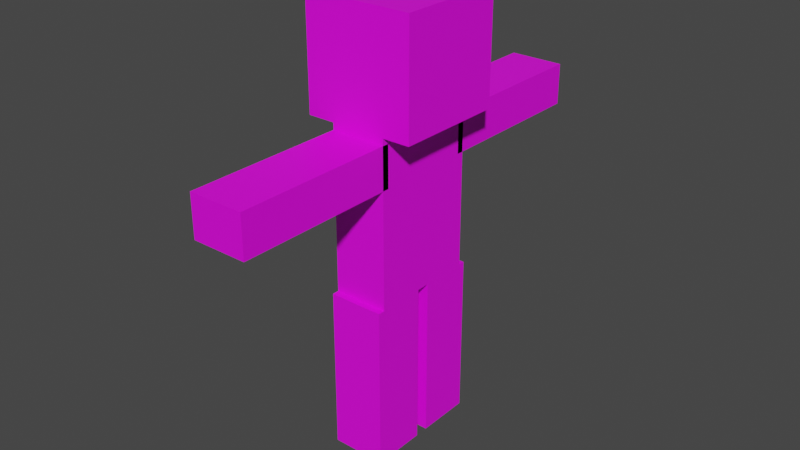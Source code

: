 # Source: Player.blend  (saved by Blender 3.0.42; exported with 4.5.12 LTS)
import bpy
from mathutils import Matrix  # noqa: F401  (used for matrix-valued properties, if any)

bpy.ops.wm.read_factory_settings(use_empty=True)
scene = bpy.context.scene
scene.name = 'Scene'

# ---- collections
col_collection = bpy.data.collections.new('Collection'); scene.collection.children.link(col_collection)

# ---- images (referenced by path relative to the original .blend; pixels are not part of the script)
import os
ASSET_DIR = os.environ.get("B2B_ASSET_DIR", "")  # directory of the original .blend (textures are referenced by path, not embedded)
HERE = os.path.dirname(os.path.abspath(__file__))  # packed textures are extracted next to this script under _unpacked/

def load_image(name, relpath, width, height, colorspace="sRGB"):
    """Load a texture the original file referenced (path relative to the .blend, or extracted next to this script)."""
    p = next((c for c in (os.path.join(HERE, relpath), os.path.join(ASSET_DIR, relpath)) if relpath and os.path.exists(c)), "")
    if p:
        img = bpy.data.images.load(p, check_existing=True)
        img.name = name
    else:  # same state as the original file: an image datablock whose file is absent (Cycles renders it pink)
        img = bpy.data.images.new(name, width, height)
        img.source = "FILE"
        img.filepath = "//" + (relpath or name)
    img.colorspace_settings.name = colorspace
    return img
img_skin_png = load_image('Skin.png', 'Skin.png', 1024, 1024, 'sRGB')

# ---- materials (node trees are filled in below, after node groups)
mat_skin = bpy.data.materials.new('Skin')
mat_skin.use_transparent_shadow = False

# ---- material node trees
mat_skin.use_nodes = True; mat_skin.node_tree.nodes.clear()
_N = mat_skin.node_tree.nodes; _L = mat_skin.node_tree.links
n0 = _N.new('ShaderNodeBsdfPrincipled'); n0.name = 'Principled BSDF'; n0.location = (10, 300)
n0.distribution = 'GGX'
n0.subsurface_method = 'RANDOM_WALK_SKIN'
n0.inputs[3].default_value = 1.45
n0.inputs[27].default_value = (0.0, 0.0, 0.0, 1.0)
n0.inputs[28].default_value = 1.0
n1 = _N.new('ShaderNodeOutputMaterial'); n1.name = 'Material Output'; n1.location = (300, 300)
n2 = _N.new('ShaderNodeTexImage'); n2.name = '画像テクスチャ'; n2.location = (-160, 680)
n2.image = img_skin_png
n2.interpolation = 'Closest'
_L.new(n0.outputs[0], n1.inputs[0])
_L.new(n2.outputs[0], n0.inputs[0])
n1.is_active_output = True

# ---- world
world_world = bpy.data.worlds.new('World'); scene.world = world_world
world_world.use_nodes = True; world_world.node_tree.nodes.clear()
_N = world_world.node_tree.nodes; _L = world_world.node_tree.links
n0 = _N.new('ShaderNodeOutputWorld'); n0.name = 'World Output'; n0.location = (300, 300)
n1 = _N.new('ShaderNodeBackground'); n1.name = 'Background'; n1.location = (10, 300)
n1.inputs[0].default_value = (0.05088, 0.05088, 0.05088, 1.0)
_L.new(n1.outputs[0], n0.inputs[0])
n0.is_active_output = True
world_world.color = (0.05088, 0.05088, 0.05088)
world_world.use_sun_shadow = False
world_world.sun_shadow_jitter_overblur = 0.0

# ---- meshes
me_x = bpy.data.meshes.new('立方体')
me_x.from_pydata([(-2.0, -4.0, 0.0), (-2.0, -4.0, 12.0), (-2.0, 4.0, 0.0), (-2.0, 4.0, 12.0), (2.0, -4.0, 0.0), (2.0, -4.0, 12.0), (2.0, 4.0, 0.0), (2.0, 4.0, 12.0), (-2.0, -4.0, 4.335), (-2.0, 4.0, 4.335), (2.0, 4.0, 4.335), (2.0, -4.0, 4.335)], [], [(8, 1, 3, 9), (9, 3, 7, 10), (10, 7, 5, 11), (11, 5, 1, 8), (2, 6, 4, 0), (7, 3, 1, 5), (4, 11, 8, 0), (6, 10, 11, 4), (2, 9, 10, 6), (0, 8, 9, 2)])
_uv = me_x.uv_layers.new(name='UVマップ')
_uv.uv.foreach_set('vector', [0.625, 0.5677, 0.625, 0.6875, 0.5, 0.6875, 0.5002, 0.5678, 0.5002, 0.5678, 0.5, 0.6875, 0.4375, 0.6875, 0.4375, 0.5677, 0.4375, 0.5677, 0.4375, 0.6875, 0.3125, 0.6875, 0.3108, 0.5677, 0.3108, 0.5677, 0.3125, 0.6875, 0.25, 0.6875, 0.25, 0.5677, 0.4375, 0.75, 0.4375, 0.6875, 0.5625, 0.6875, 0.5625, 0.75, 0.4375, 0.6875, 0.4375, 0.75, 0.3125, 0.75, 0.3125, 0.6875, 0.3099, 0.5, 0.3108, 0.5677, 0.25, 0.5677, 0.25, 0.5, 0.4375, 0.5, 0.4375, 0.5677, 0.3108, 0.5677, 0.3099, 0.5, 0.5003, 0.5001, 0.5002, 0.5678, 0.4375, 0.5677, 0.4375, 0.5, 0.625, 0.5, 0.625, 0.5677, 0.5002, 0.5678, 0.5003, 0.5001])
me_x.materials.append(mat_skin)
me_x.use_remesh_fix_poles = True
me_x.use_remesh_preserve_attributes = False
me_x.update()
me_001 = bpy.data.meshes.new('立方体.001')
me_001.from_pydata([(-2.0, -2.0, -6.0), (-2.0, -2.0, 6.0), (-2.0, 2.0, -6.0), (-2.0, 2.0, 6.0), (2.0, -2.0, -6.0), (2.0, -2.0, 6.0), (2.0, 2.0, -6.0), (2.0, 2.0, 6.0), (-2.0, -2.0, 0.0), (-2.0, 2.0, 0.0), (2.0, 2.0, 0.0), (2.0, -2.0, 0.0), (-2.0, 2.0, -0.7458), (2.0, 2.0, -0.7458), (2.0, -2.0, -0.7458), (-2.0, -2.0, -0.7458)], [], [(8, 1, 3, 9), (9, 3, 7, 10), (10, 7, 5, 11), (11, 5, 1, 8), (2, 6, 4, 0), (7, 3, 1, 5), (14, 11, 8, 15), (13, 10, 11, 14), (12, 9, 10, 13), (15, 8, 9, 12), (0, 15, 12, 2), (2, 12, 13, 6), (6, 13, 14, 4), (4, 14, 15, 0)])
_uv = me_001.uv_layers.new(name='UVマップ')
_uv.uv.foreach_set('vector', [0.2499, 0.5936, 0.2499, 0.6873, 0.1875, 0.6873, 0.1875, 0.5936, 0.1875, 0.5936, 0.1875, 0.6873, 0.125, 0.6873, 0.125, 0.5936, 0.125, 0.5936, 0.125, 0.6873, 0.06253, 0.6873, 0.06253, 0.5936, 0.06253, 0.5936, 0.06253, 0.6873, 6.828e-05, 0.6873, 6.828e-05, 0.5936, 0.1875, 0.7499, 0.1251, 0.7499, 0.1251, 0.6874, 0.1875, 0.6874, 0.0626, 0.7499, 0.0626, 0.6874, 0.1251, 0.6874, 0.1251, 0.7499, 0.06253, 0.582, 0.06253, 0.5936, 6.828e-05, 0.5936, 6.828e-05, 0.582, 0.125, 0.582, 0.125, 0.5936, 0.06253, 0.5936, 0.06253, 0.582, 0.1875, 0.582, 0.1875, 0.5936, 0.125, 0.5936, 0.125, 0.582, 0.2499, 0.582, 0.2499, 0.5936, 0.1875, 0.5936, 0.1875, 0.582, 0.2499, 0.4999, 0.2499, 0.582, 0.1875, 0.582, 0.1875, 0.4999, 0.1875, 0.4999, 0.1875, 0.582, 0.125, 0.582, 0.125, 0.4999, 0.125, 0.4999, 0.125, 0.582, 0.06253, 0.582, 0.06253, 0.4999, 0.06253, 0.4999, 0.06253, 0.582, 6.828e-05, 0.582, 6.828e-05, 0.4999])
me_001.materials.append(mat_skin)
me_001.use_remesh_fix_poles = True
me_001.use_remesh_preserve_attributes = False
me_001.update()
me_002 = bpy.data.meshes.new('立方体.002')
me_002.from_pydata([(-2.0, -2.0, -6.0), (-2.0, -2.0, 6.0), (-2.0, 2.0, -6.0), (-2.0, 2.0, 6.0), (2.0, -2.0, -6.0), (2.0, -2.0, 6.0), (2.0, 2.0, -6.0), (2.0, 2.0, 6.0), (-2.0, -2.0, 0.0), (-2.0, 2.0, 0.0), (2.0, 2.0, 0.0), (2.0, -2.0, 0.0), (-2.0, 2.0, -0.75), (2.0, 2.0, -0.75), (2.0, -2.0, -0.75), (-2.0, -2.0, -0.75)], [], [(8, 1, 3, 9), (9, 3, 7, 10), (10, 7, 5, 11), (11, 5, 1, 8), (2, 6, 4, 0), (7, 3, 1, 5), (14, 11, 8, 15), (13, 10, 11, 14), (12, 9, 10, 13), (15, 8, 9, 12), (0, 15, 12, 2), (2, 12, 13, 6), (6, 13, 14, 4), (4, 14, 15, 0)])
_uv = me_002.uv_layers.new(name='UVマップ')
_uv.uv.foreach_set('vector', [0.4997, 0.09355, 0.4997, 0.1871, 0.4374, 0.1871, 0.4374, 0.09355, 0.4374, 0.09355, 0.4374, 0.1871, 0.375, 0.1871, 0.375, 0.09355, 0.375, 0.09355, 0.375, 0.1871, 0.3126, 0.1871, 0.3126, 0.09355, 0.3126, 0.09355, 0.3126, 0.1871, 0.2503, 0.1871, 0.2503, 0.09355, 0.3749, 0.1874, 0.4372, 0.1874, 0.4372, 0.2497, 0.3749, 0.2497, 0.3746, 0.1874, 0.3746, 0.2497, 0.3122, 0.2497, 0.3122, 0.1874, 0.3126, 0.08185, 0.3126, 0.09355, 0.2503, 0.09355, 0.2503, 0.08185, 0.375, 0.08185, 0.375, 0.09355, 0.3126, 0.09355, 0.3126, 0.08185, 0.4374, 0.08185, 0.4374, 0.09355, 0.375, 0.09355, 0.375, 0.08185, 0.4997, 0.08185, 0.4997, 0.09355, 0.4374, 0.09355, 0.4374, 0.08185, 0.4997, 5.96e-08, 0.4997, 0.08185, 0.4374, 0.08185, 0.4374, 5.96e-08, 0.4374, 5.96e-08, 0.4374, 0.08185, 0.375, 0.08185, 0.375, 1.788e-07, 0.375, 1.788e-07, 0.375, 0.08185, 0.3126, 0.08185, 0.3126, 5.96e-08, 0.3126, 5.96e-08, 0.3126, 0.08185, 0.2503, 0.08185, 0.2503, 5.96e-08])
me_002.materials.append(mat_skin)
me_002.use_remesh_fix_poles = True
me_002.use_remesh_preserve_attributes = False
me_002.use_mirror_y = True
me_002.update()
me_003 = bpy.data.meshes.new('立方体.003')
me_003.from_pydata([(-2.0, -2.0, -10.0), (-2.0, -2.0, 2.0), (-2.0, 2.0, -10.0), (-2.0, 2.0, 2.0), (2.0, -2.0, -10.0), (2.0, -2.0, 2.0), (2.0, 2.0, -10.0), (2.0, 2.0, 2.0), (-2.0, -2.0, -4.0), (-2.0, 2.0, -4.0), (2.0, 2.0, -4.0), (2.0, -2.0, -4.0), (-2.0, 2.0, -5.337), (2.0, 2.0, -5.337), (2.0, -2.0, -5.337), (-2.0, -2.0, -5.337), (-2.0, 2.0, -8.679), (2.0, 2.0, -8.679), (2.0, -2.0, -8.679), (-2.0, -2.0, -8.679)], [], [(8, 1, 3, 9), (9, 3, 7, 10), (10, 7, 5, 11), (11, 5, 1, 8), (2, 6, 4, 0), (7, 3, 1, 5), (14, 11, 8, 15), (13, 10, 11, 14), (12, 9, 10, 13), (15, 8, 9, 12), (19, 15, 12, 16), (16, 12, 13, 17), (17, 13, 14, 18), (18, 14, 15, 19), (4, 18, 19, 0), (6, 17, 18, 4), (2, 16, 17, 6), (0, 19, 16, 2)])
_uv = me_003.uv_layers.new(name='UVマップ')
_uv.uv.foreach_set('vector', [0.7187, 0.09375, 0.7187, 0.1875, 0.6719, 0.1875, 0.6719, 0.09375, 0.6719, 0.09375, 0.6719, 0.1875, 0.6094, 0.1875, 0.6094, 0.09375, 0.6094, 0.09375, 0.6094, 0.1875, 0.5625, 0.1875, 0.5625, 0.09375, 0.5625, 0.09375, 0.5625, 0.1875, 0.5, 0.1875, 0.5, 0.09375, 0.6094, 0.25, 0.6094, 0.1875, 0.6562, 0.1875, 0.6562, 0.25, 0.5625, 0.1875, 0.6094, 0.1875, 0.6094, 0.25, 0.5625, 0.25, 0.5625, 0.07285, 0.5625, 0.09375, 0.5, 0.09375, 0.5, 0.07285, 0.6094, 0.07285, 0.6094, 0.09375, 0.5625, 0.09375, 0.5625, 0.07285, 0.6719, 0.07285, 0.6719, 0.09375, 0.6094, 0.09375, 0.6094, 0.07285, 0.7187, 0.07285, 0.7187, 0.09375, 0.6719, 0.09375, 0.6719, 0.07285, 0.7187, 0.02064, 0.7187, 0.07285, 0.6719, 0.07285, 0.6719, 0.02064, 0.6719, 0.02064, 0.6719, 0.07285, 0.6094, 0.07285, 0.6094, 0.02064, 0.6094, 0.02064, 0.6094, 0.07285, 0.5625, 0.07285, 0.5625, 0.02064, 0.5625, 0.02064, 0.5625, 0.07285, 0.5, 0.07285, 0.5, 0.02064, 0.5625, 2.98e-08, 0.5625, 0.02064, 0.5, 0.02064, 0.5, 2.98e-08, 0.6094, 2.98e-08, 0.6094, 0.02064, 0.5625, 0.02064, 0.5625, 2.98e-08, 0.6719, 2.98e-08, 0.6719, 0.02064, 0.6094, 0.02064, 0.6094, 2.98e-08, 0.7187, 2.98e-08, 0.7187, 0.02064, 0.6719, 0.02064, 0.6719, 2.98e-08])
me_003.materials.append(mat_skin)
me_003.use_remesh_fix_poles = True
me_003.use_remesh_preserve_attributes = False
me_003.update()
me_004 = bpy.data.meshes.new('立方体.004')
me_004.from_pydata([(-2.0, -2.0, -10.0), (-2.0, -2.0, 2.0), (-2.0, 2.0, -10.0), (-2.0, 2.0, 2.0), (2.0, -2.0, -10.0), (2.0, -2.0, 2.0), (2.0, 2.0, -10.0), (2.0, 2.0, 2.0), (-2.0, -2.0, -4.0), (-2.0, 2.0, -4.0), (2.0, 2.0, -4.0), (2.0, -2.0, -4.0), (-2.0, 2.0, -5.521), (2.0, 2.0, -5.521), (2.0, -2.0, -5.521), (-2.0, -2.0, -5.521), (-2.0, 2.0, -8.821), (2.0, 2.0, -8.821), (2.0, -2.0, -8.821), (-2.0, -2.0, -8.821)], [], [(8, 1, 3, 9), (9, 3, 7, 10), (10, 7, 5, 11), (11, 5, 1, 8), (2, 6, 4, 0), (7, 3, 1, 5), (14, 11, 8, 15), (13, 10, 11, 14), (12, 9, 10, 13), (15, 8, 9, 12), (19, 15, 12, 16), (16, 12, 13, 17), (17, 13, 14, 18), (18, 14, 15, 19), (4, 18, 19, 0), (6, 17, 18, 4), (2, 16, 17, 6), (0, 19, 16, 2)])
_uv = me_004.uv_layers.new(name='UVマップ')
_uv.uv.foreach_set('vector', [0.8437, 0.5938, 0.8437, 0.6875, 0.7969, 0.6875, 0.7969, 0.5938, 0.7969, 0.5938, 0.7969, 0.6875, 0.7344, 0.6875, 0.7344, 0.5938, 0.7344, 0.5938, 0.7344, 0.6875, 0.6875, 0.6875, 0.6875, 0.5938, 0.6875, 0.5938, 0.6875, 0.6875, 0.625, 0.6875, 0.625, 0.5938, 0.7812, 0.6875, 0.7812, 0.75, 0.7344, 0.75, 0.7344, 0.6875, 0.7344, 0.75, 0.6875, 0.75, 0.6875, 0.6875, 0.7344, 0.6875, 0.6875, 0.57, 0.6875, 0.5938, 0.625, 0.5938, 0.625, 0.57, 0.7344, 0.57, 0.7344, 0.5938, 0.6875, 0.5938, 0.6875, 0.57, 0.7969, 0.57, 0.7969, 0.5938, 0.7344, 0.5938, 0.7344, 0.57, 0.8437, 0.57, 0.8437, 0.5938, 0.7969, 0.5938, 0.7969, 0.57, 0.8437, 0.5184, 0.8437, 0.57, 0.7969, 0.57, 0.7969, 0.5184, 0.7969, 0.5184, 0.7969, 0.57, 0.7344, 0.57, 0.7344, 0.5184, 0.7344, 0.5184, 0.7344, 0.57, 0.6875, 0.57, 0.6875, 0.5184, 0.6875, 0.5184, 0.6875, 0.57, 0.625, 0.57, 0.625, 0.5184, 0.6875, 0.5, 0.6875, 0.5184, 0.625, 0.5184, 0.625, 0.5, 0.7344, 0.5, 0.7344, 0.5184, 0.6875, 0.5184, 0.6875, 0.5, 0.7969, 0.5, 0.7969, 0.5184, 0.7344, 0.5184, 0.7344, 0.5, 0.8437, 0.5, 0.8437, 0.5184, 0.7969, 0.5184, 0.7969, 0.5])
me_004.materials.append(mat_skin)
me_004.use_remesh_fix_poles = True
me_004.use_remesh_preserve_attributes = False
me_004.update()
me_005 = bpy.data.meshes.new('立方体.005')
me_005.from_pydata([(-4.0, -4.0, 0.0), (-4.0, -4.0, 8.0), (-4.0, 4.0, 0.0), (-4.0, 4.0, 8.0), (4.0, -4.0, 0.0), (4.0, -4.0, 8.0), (4.0, 4.0, 0.0), (4.0, 4.0, 8.0)], [], [(0, 1, 3, 2), (2, 3, 7, 6), (6, 7, 5, 4), (4, 5, 1, 0), (2, 6, 4, 0), (7, 3, 1, 5)])
_uv = me_005.uv_layers.new(name='UVマップ')
_uv.uv.foreach_set('vector', [0.5, 0.75, 0.5, 0.875, 0.375, 0.875, 0.375, 0.75, 0.375, 0.75, 0.375, 0.875, 0.25, 0.875, 0.25, 0.75, 0.25, 0.75, 0.25, 0.875, 0.125, 0.875, 0.125, 0.75, 0.125, 0.75, 0.125, 0.875, 0.0, 0.875, 0.0, 0.75, 0.25, 1.0, 0.25, 0.875, 0.375, 0.875, 0.375, 1.0, 0.25, 0.875, 0.25, 1.0, 0.125, 1.0, 0.125, 0.875])
me_005.materials.append(mat_skin)
me_005.use_remesh_fix_poles = True
me_005.use_remesh_preserve_attributes = False
me_005.update()

# ---- objects
ob_body = bpy.data.objects.new('Body', me_x)
ob_r_leg = bpy.data.objects.new('R_Leg', me_001)
ob_l_leg = bpy.data.objects.new('L_Leg', me_002)
ob_l_arm = bpy.data.objects.new('L_Arm', me_003)
ob_r_arm = bpy.data.objects.new('R_Arm', me_004)
ob_head = bpy.data.objects.new('Head', me_005)

# ---- transforms, parenting, visibility, modifiers, constraints
ob_body.location = (0.0, 0.0, 0.0)
ob_r_leg.location = (0.0, -2.5, -6.0)
ob_l_leg.location = (0.0, 2.5, -6.0)
ob_l_leg.use_mesh_mirror_y = True
ob_l_arm.location = (0.0, 5.5, 10.0)
ob_l_arm.rotation_euler = (1.571, -0.0, 0.0)
ob_l_arm.scale = (1.0, 0.75, 1.0)
ob_r_arm.location = (2.175e-17, -5.5, 10.0)
ob_r_arm.rotation_euler = (-1.571, -0.0, 0.0)
ob_r_arm.scale = (1.0, 0.75, 1.0)
ob_head.location = (0.0, 0.0, 12.0)

# ---- collection membership
col_collection.objects.link(ob_body)
col_collection.objects.link(ob_r_leg)
col_collection.objects.link(ob_l_leg)
col_collection.objects.link(ob_l_arm)
col_collection.objects.link(ob_r_arm)
col_collection.objects.link(ob_head)

# ---- scene / render settings (as saved in the file)
scene.frame_start = 1; scene.frame_end = 250; scene.frame_set(226)
scene.render.engine = 'BLENDER_EEVEE_NEXT'
scene.cycles.sampling_pattern = 'TABULATED_SOBOL'
scene.cycles.use_light_tree = False
scene.view_settings.view_transform = 'Filmic'
bpy.context.view_layer.update()

# ---- added for rendering (the .blend has no active camera and no usable light): camera, sun
cam_auto = bpy.data.cameras.new('AutoCamera')
cam_auto.lens = 50.0
cam_auto.sensor_width = 36.0
cam_auto.clip_end = 1000.0
ob_auto_camera = bpy.data.objects.new('AutoCamera', cam_auto)
scene.collection.objects.link(ob_auto_camera)
ob_auto_camera.location = (41.8811, -50.2573, 37.5049)
ob_auto_camera.rotation_euler = (1.09748, -7.21219e-08, 0.694738)
scene.camera = ob_auto_camera
light_auto_sun = bpy.data.lights.new('AutoSun', 'SUN')
light_auto_sun.energy = 3.0
light_auto_sun.angle = 0.0523599
ob_auto_sun = bpy.data.objects.new('AutoSun', light_auto_sun)
scene.collection.objects.link(ob_auto_sun)
ob_auto_sun.rotation_euler = (0.872665, 0.174533, 0.523599)
bpy.context.view_layer.update()
